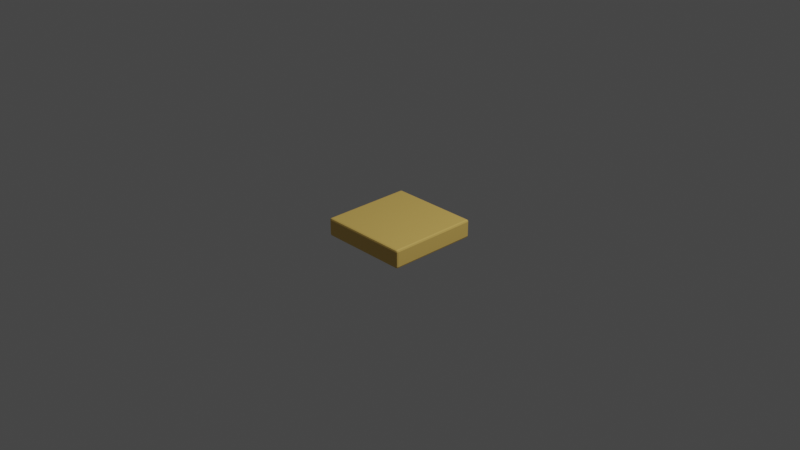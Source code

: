 # Source: tile.blend  (saved by Blender 3.4.6; exported with 4.5.12 LTS)
import bpy
from mathutils import Matrix  # noqa: F401  (used for matrix-valued properties, if any)

bpy.ops.wm.read_factory_settings(use_empty=True)
scene = bpy.context.scene
scene.name = 'Scene'

# ---- collections
col_collection = bpy.data.collections.new('Collection'); scene.collection.children.link(col_collection)

# ---- materials (node trees are filled in below, after node groups)
mat_material_001 = bpy.data.materials.new('Material.001')
mat_material_001.use_transparent_shadow = False

# ---- material node trees
mat_material_001.use_nodes = True; mat_material_001.node_tree.nodes.clear()
_N = mat_material_001.node_tree.nodes; _L = mat_material_001.node_tree.links
n0 = _N.new('ShaderNodeBsdfPrincipled'); n0.name = 'Principled BSDF'; n0.location = (10, 300)
n0.distribution = 'GGX'
n0.subsurface_method = 'RANDOM_WALK_SKIN'
n0.inputs[0].default_value = (0.8, 0.5314, 0.1339, 1.0)
n0.inputs[3].default_value = 1.45
n0.inputs[27].default_value = (0.0, 0.0, 0.0, 1.0)
n0.inputs[28].default_value = 1.0
n1 = _N.new('ShaderNodeOutputMaterial'); n1.name = 'Material Output'; n1.location = (300, 300)
_L.new(n0.outputs[0], n1.inputs[0])
n1.is_active_output = True

# ---- world
world_world = bpy.data.worlds.new('World'); scene.world = world_world
world_world.use_nodes = True; world_world.node_tree.nodes.clear()
_N = world_world.node_tree.nodes; _L = world_world.node_tree.links
n0 = _N.new('ShaderNodeOutputWorld'); n0.name = 'World Output'; n0.location = (300, 300)
n1 = _N.new('ShaderNodeBackground'); n1.name = 'Background'; n1.location = (10, 300)
n1.inputs[0].default_value = (0.05088, 0.05088, 0.05088, 1.0)
_L.new(n1.outputs[0], n0.inputs[0])
n0.is_active_output = True
world_world.color = (0.05088, 0.05088, 0.05088)
world_world.use_sun_shadow = False
world_world.sun_shadow_jitter_overblur = 0.0

# ---- cameras
cam_camera = bpy.data.cameras.new('Camera')
cam_camera.clip_end = 100.0
cam_camera.ortho_scale = 7.314

# ---- lights
light_light = bpy.data.lights.new('Light', 'POINT')
light_light.transmission_factor = 0.0
light_light.energy = 1000.0
light_light.shadow_soft_size = 0.1
light_light.shadow_maximum_resolution = 0.006
light_light.use_absolute_resolution = True

# ---- meshes
me_plane = bpy.data.meshes.new('Plane')
me_plane.from_pydata([(-0.5, -0.48, -0.02), (-0.48, -0.5, -0.02), (-0.48, -0.48, 0.0), (-0.4941, -0.4941, -0.02), (-0.4915, -0.4915, -0.008453), (-0.48, -0.4941, -0.005858), (-0.4941, -0.48, -0.005858), (0.48, -0.5, -0.02), (0.5, -0.48, -0.02), (0.48, -0.48, 0.0), (0.4941, -0.4941, -0.02), (0.4915, -0.4915, -0.008453), (0.4941, -0.48, -0.005858), (0.48, -0.4941, -0.005858), (-0.5, 0.48, -0.02), (-0.48, 0.48, 0.0), (-0.48, 0.5, -0.02), (-0.4941, 0.48, -0.005858), (-0.4915, 0.4915, -0.008453), (-0.48, 0.4941, -0.005858), (-0.4941, 0.4941, -0.02), (0.5, 0.48, -0.02), (0.48, 0.5, -0.02), (0.48, 0.48, 0.0), (0.4941, 0.4941, -0.02), (0.4915, 0.4915, -0.008453), (0.48, 0.4941, -0.005858), (0.4941, 0.48, -0.005858), (-0.5, -0.48, -0.18), (-0.48, -0.48, -0.2), (-0.48, -0.5, -0.18), (-0.4941, -0.48, -0.1941), (-0.4915, -0.4915, -0.1915), (-0.48, -0.4941, -0.1941), (-0.4941, -0.4941, -0.18), (0.48, -0.5, -0.18), (0.48, -0.48, -0.2), (0.5, -0.48, -0.18), (0.48, -0.4941, -0.1941), (0.4915, -0.4915, -0.1915), (0.4941, -0.48, -0.1941), (0.4941, -0.4941, -0.18), (-0.5, 0.48, -0.18), (-0.48, 0.5, -0.18), (-0.48, 0.48, -0.2), (-0.4941, 0.4941, -0.18), (-0.4915, 0.4915, -0.1915), (-0.48, 0.4941, -0.1941), (-0.4941, 0.48, -0.1941), (0.5, 0.48, -0.18), (0.48, 0.48, -0.2), (0.48, 0.5, -0.18), (0.4941, 0.48, -0.1941), (0.4915, 0.4915, -0.1915), (0.48, 0.4941, -0.1941), (0.4941, 0.4941, -0.18)], [], [(7, 1, 30, 35), (2, 9, 23, 15), (21, 8, 37, 49), (16, 22, 51, 43), (29, 44, 50, 36), (0, 3, 4, 6), (1, 5, 4, 3), (2, 6, 4, 5), (7, 10, 11, 13), (8, 12, 11, 10), (9, 13, 11, 12), (14, 17, 18, 20), (15, 19, 18, 17), (16, 20, 18, 19), (21, 24, 25, 27), (22, 26, 25, 24), (23, 27, 25, 26), (28, 31, 32, 34), (29, 33, 32, 31), (30, 34, 32, 33), (35, 38, 39, 41), (36, 40, 39, 38), (37, 41, 39, 40), (42, 45, 46, 48), (43, 47, 46, 45), (44, 48, 46, 47), (49, 52, 53, 55), (50, 54, 53, 52), (51, 55, 53, 54), (14, 0, 6, 17), (17, 6, 2, 15), (1, 7, 13, 5), (5, 13, 9, 2), (8, 21, 27, 12), (12, 27, 23, 9), (22, 16, 19, 26), (26, 19, 15, 23), (44, 29, 31, 48), (48, 31, 28, 42), (29, 36, 38, 33), (33, 38, 35, 30), (36, 50, 52, 40), (40, 52, 49, 37), (50, 44, 47, 54), (54, 47, 43, 51), (0, 28, 34, 3), (3, 34, 30, 1), (7, 35, 41, 10), (10, 41, 37, 8), (16, 43, 45, 20), (20, 45, 42, 14), (21, 49, 55, 24), (24, 55, 51, 22), (0, 14, 42, 28)])
_uv = me_plane.uv_layers.new(name='UVMap')
_uv.uv.foreach_set('vector', [0.98, 0.0, 0.02, 0.0, 0.02, 0.0, 0.98, 0.0, 0.02, 0.02, 0.98, 0.02, 0.98, 0.98, 0.02, 0.98, 1.0, 0.98, 1.0, 0.02, 1.0, 0.02, 1.0, 0.98, 0.02, 1.0, 0.98, 1.0, 0.98, 1.0, 0.02, 1.0, 0.02, 0.02, 0.02, 0.98, 0.98, 0.98, 0.98, 0.02, 0.0, 0.02, 0.0, 0.0, 0.002818, 0.002818, 0.0, 0.02, 0.02, 0.0, 0.02, 0.0, 0.002818, 0.002818, 0.0, 0.0, 0.02, 0.02, 0.0, 0.02, 0.002818, 0.002818, 0.02, 0.0, 0.98, 0.0, 1.0, 0.0, 0.9972, 0.002818, 0.98, 0.0, 1.0, 0.02, 1.0, 0.02, 0.9972, 0.002818, 1.0, 0.0, 0.98, 0.02, 0.98, 0.0, 0.9972, 0.002818, 1.0, 0.02, 0.0, 0.98, 0.0, 0.98, 0.002818, 0.9972, 0.0, 1.0, 0.02, 0.98, 0.02, 1.0, 0.002818, 0.9972, 0.0, 0.98, 0.02, 1.0, 0.0, 1.0, 0.002818, 0.9972, 0.02, 1.0, 1.0, 0.98, 1.0, 1.0, 0.9972, 0.9972, 1.0, 0.98, 0.98, 1.0, 0.98, 1.0, 0.9972, 0.9972, 1.0, 1.0, 0.98, 0.98, 1.0, 0.98, 0.9972, 0.9972, 0.98, 1.0, 0.0, 0.02, 0.0, 0.02, 0.002818, 0.002818, 0.0, 0.0, 0.02, 0.02, 0.02, 0.0, 0.002818, 0.002818, 0.0, 0.02, 0.02, 0.0, 0.0, 0.0, 0.002818, 0.002818, 0.02, 0.0, 0.98, 0.0, 0.98, 0.0, 0.9972, 0.002818, 1.0, 0.0, 0.98, 0.02, 1.0, 0.02, 0.9972, 0.002818, 0.98, 0.0, 1.0, 0.02, 1.0, 0.0, 0.9972, 0.002818, 1.0, 0.02, 0.0, 0.98, 0.0, 1.0, 0.002818, 0.9972, 0.0, 0.98, 0.02, 1.0, 0.02, 1.0, 0.002818, 0.9972, 0.0, 1.0, 0.02, 0.98, 0.0, 0.98, 0.002818, 0.9972, 0.02, 1.0, 1.0, 0.98, 1.0, 0.98, 0.9972, 0.9972, 1.0, 1.0, 0.98, 0.98, 0.98, 1.0, 0.9972, 0.9972, 1.0, 0.98, 0.98, 1.0, 1.0, 1.0, 0.9972, 0.9972, 0.98, 1.0, 0.0, 0.98, 0.0, 0.02, 0.0, 0.02, 0.0, 0.98, 0.0, 0.98, 0.0, 0.02, 0.02, 0.02, 0.02, 0.98, 0.02, 0.0, 0.98, 0.0, 0.98, 0.0, 0.02, 0.0, 0.02, 0.0, 0.98, 0.0, 0.98, 0.02, 0.02, 0.02, 1.0, 0.02, 1.0, 0.98, 1.0, 0.98, 1.0, 0.02, 1.0, 0.02, 1.0, 0.98, 0.98, 0.98, 0.98, 0.02, 0.98, 1.0, 0.02, 1.0, 0.02, 1.0, 0.98, 1.0, 0.98, 1.0, 0.02, 1.0, 0.02, 0.98, 0.98, 0.98, 0.02, 0.98, 0.02, 0.02, 0.0, 0.02, 0.0, 0.98, 0.0, 0.98, 0.0, 0.02, 0.0, 0.02, 0.0, 0.98, 0.02, 0.02, 0.98, 0.02, 0.98, 0.0, 0.02, 0.0, 0.02, 0.0, 0.98, 0.0, 0.98, 0.0, 0.02, 0.0, 0.98, 0.02, 0.98, 0.98, 1.0, 0.98, 1.0, 0.02, 1.0, 0.02, 1.0, 0.98, 1.0, 0.98, 1.0, 0.02, 0.98, 0.98, 0.02, 0.98, 0.02, 1.0, 0.98, 1.0, 0.98, 1.0, 0.02, 1.0, 0.02, 1.0, 0.98, 1.0, 0.0, 0.02, 0.0, 0.02, 0.0, 0.0, 0.0, 0.0, 0.0, 0.0, 0.0, 0.0, 0.02, 0.0, 0.02, 0.0, 0.98, 0.0, 0.98, 0.0, 1.0, 0.0, 1.0, 0.0, 1.0, 0.0, 1.0, 0.0, 1.0, 0.02, 1.0, 0.02, 0.02, 1.0, 0.02, 1.0, 0.0, 1.0, 0.0, 1.0, 0.0, 1.0, 0.0, 1.0, 0.0, 0.98, 0.0, 0.98, 1.0, 0.98, 1.0, 0.98, 1.0, 1.0, 1.0, 1.0, 1.0, 1.0, 1.0, 1.0, 0.98, 1.0, 0.98, 1.0, 0.0, 0.02, 0.0, 0.98, 0.0, 0.98, 0.0, 0.02])
me_plane.materials.append(mat_material_001)
me_plane.update()

# ---- objects
ob_light_noimp = bpy.data.objects.new('Light-noimp', light_light)
ob_camera_noimp = bpy.data.objects.new('Camera-noimp', cam_camera)
ob_tile_col = bpy.data.objects.new('tile-col', me_plane)

# ---- transforms, parenting, visibility, modifiers, constraints
ob_light_noimp.location = (4.076, 1.005, 5.904)
ob_light_noimp.rotation_euler = (0.6503, 0.05522, 1.866)
ob_light_noimp.lock_rotations_4d = False
ob_light_noimp.empty_display_type = 'ARROWS'
ob_light_noimp.color = (0.0, 0.0, 0.0, 0.0)
ob_light_noimp.lineart.crease_threshold = 0.0
ob_camera_noimp.location = (7.359, -6.926, 4.958)
ob_camera_noimp.rotation_euler = (1.109, 0.0, 0.8149)
ob_camera_noimp.lock_rotations_4d = False
ob_camera_noimp.empty_display_type = 'ARROWS'
ob_camera_noimp.color = (0.0, 0.0, 0.0, 0.0)
ob_camera_noimp.display_type = 'WIRE'
ob_camera_noimp.lineart.crease_threshold = 0.0
ob_tile_col.location = (0.0, 0.0, 0.0)

# ---- collection membership
col_collection.objects.link(ob_light_noimp)
col_collection.objects.link(ob_camera_noimp)
col_collection.objects.link(ob_tile_col)

# ---- scene / render settings (as saved in the file)
scene.camera = ob_camera_noimp
scene.frame_start = 1; scene.frame_end = 250; scene.frame_set(1)
scene.render.engine = 'BLENDER_EEVEE_NEXT'
scene.cycles.sampling_pattern = 'TABULATED_SOBOL'
scene.cycles.use_light_tree = False
scene.view_settings.view_transform = 'Filmic'
bpy.context.view_layer.update()
